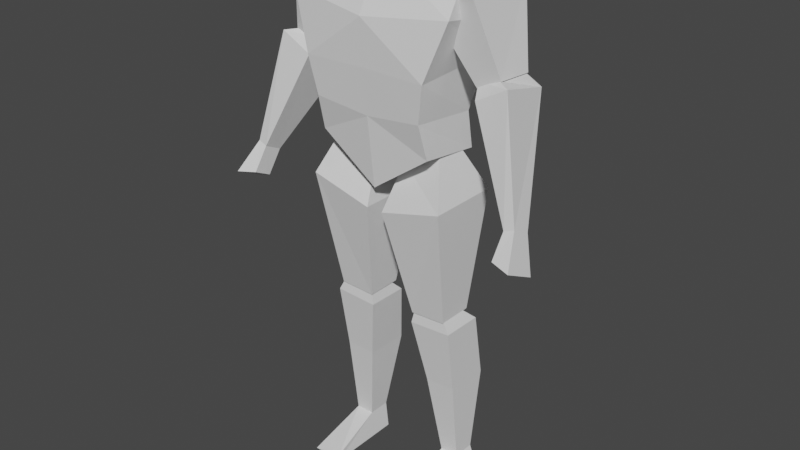 # Source: Hoombus.blend  (saved by Blender 2.93.20; exported with 4.5.12 LTS)
import bpy
from mathutils import Matrix  # noqa: F401  (used for matrix-valued properties, if any)

bpy.ops.wm.read_factory_settings(use_empty=True)
scene = bpy.context.scene
scene.name = 'Scene'

# ---- collections
col_collection = bpy.data.collections.new('Collection'); scene.collection.children.link(col_collection)

# ---- world
world_world = bpy.data.worlds.new('World'); scene.world = world_world
world_world.use_nodes = True; world_world.node_tree.nodes.clear()
_N = world_world.node_tree.nodes; _L = world_world.node_tree.links
n0 = _N.new('ShaderNodeOutputWorld'); n0.name = 'World Output'; n0.location = (300, 300)
n1 = _N.new('ShaderNodeBackground'); n1.name = 'Background'; n1.location = (10, 300)
n1.inputs[0].default_value = (0.05088, 0.05088, 0.05088, 1.0)
_L.new(n1.outputs[0], n0.inputs[0])
n0.is_active_output = True
world_world.color = (0.05088, 0.05088, 0.05088)
world_world.use_sun_shadow = False
world_world.sun_shadow_jitter_overblur = 0.0

# ---- meshes
me_cube_001 = bpy.data.meshes.new('Cube.001')
me_cube_001.from_pydata([(0.1806, -0.1113, 1.131), (0.2487, -0.05097, 1.635), (0.1761, 0.09048, 1.104), (0.2487, 0.133, 1.647), (0.0, 0.09026, 1.005), (-0.001, 0.133, 1.676), (-0.001, -0.112, 1.003), (-0.001, -0.08234, 1.654), (0.2459, 0.1648, 1.476), (0.1943, 0.1234, 1.365), (0.1738, 0.07363, 1.216), (0.2554, -0.1298, 1.522), (0.1943, -0.1534, 1.353), (0.1738, -0.1406, 1.238), (-0.001, -0.1626, 1.495), (-0.001, -0.1534, 1.357), (-0.001, -0.1375, 1.22), (-0.001, 0.1648, 1.508), (-0.001, 0.09928, 1.339), (-0.001, 0.07469, 1.186), (0.1686, -0.08954, 1.529), (0.1729, -0.01856, 1.595), (0.1686, 0.1384, 1.529), (0.1729, 0.0674, 1.595), (0.2933, -0.08954, 1.582), (0.2339, -0.01856, 1.636), (0.2933, 0.1384, 1.582), (0.2339, 0.0674, 1.636), (0.2767, -0.03439, 1.332), (0.2737, 0.08116, 1.326), (0.3489, -0.03434, 1.366), (0.353, 0.07749, 1.361), (0.1825, 0.03547, 0.6233), (0.2078, 0.09265, 0.5714), (0.08502, -0.03547, 0.6182), (0.07427, -0.04051, 0.5664), (0.2017, 0.09654, 0.09943), (0.2017, 0.02614, 0.09943), (0.1437, 0.09654, 0.09943), (0.1437, 0.02614, 0.09943), (0.1825, -0.03547, 0.6233), (0.2078, -0.04051, 0.5738), (0.221, -0.114, 0.9862), (0.169, -0.04298, 1.124), (0.07757, -0.04109, 0.6012), (0.07757, 0.0698, 0.6019), (0.1901, -0.04109, 0.6063), (0.1901, 0.0698, 0.607), (0.02625, -0.114, 0.9356), (0.04942, -0.04298, 1.072), (0.221, 0.114, 0.9862), (0.169, 0.04298, 1.124), (0.02625, 0.114, 0.9356), (0.04942, 0.04298, 1.072), (0.4293, -0.09872, 0.9124), (0.4921, -0.07362, 0.8837), (0.4874, -0.1723, 0.9317), (0.4265, -0.1565, 0.9405), (0.109, -0.007185, 0.3639), (0.2047, -0.007185, 0.3675), (0.07427, 0.09265, 0.564), (0.08502, 0.03547, 0.6182), (0.2737, 0.07735, 1.331), (0.2733, 0.1024, 1.272), (0.3492, 0.07433, 1.36), (0.3691, 0.1193, 1.315), (0.2741, -0.02475, 1.348), (0.2868, -0.05547, 1.307), (0.4592, -0.04808, 0.9913), (0.4564, -0.1058, 1.019), (0.4291, -0.05167, 0.981), (0.4264, -0.1094, 1.009), (0.3429, -0.03238, 1.366), (0.3828, -0.05626, 1.359), (0.109, 0.1336, 0.3582), (0.2047, 0.1336, 0.3619), (0.1339, 0.02614, 0.01478), (0.2323, 0.02614, 0.01478), (0.2323, 0.09654, 0.01478), (0.1339, 0.09654, 0.01478), (0.1339, -0.1446, 0.03539), (0.2323, -0.1446, 0.01478), (0.1339, -0.1446, 0.01478)], [], [(17, 5, 3, 8), (8, 3, 1, 11), (4, 2, 0, 6), (17, 14, 7, 5), (3, 5, 7, 1), (11, 1, 7, 14), (0, 13, 16, 6), (13, 12, 15, 16), (12, 11, 14, 15), (4, 6, 16, 19), (19, 16, 15, 18), (18, 15, 14, 17), (2, 10, 13, 0), (10, 9, 12, 13), (9, 8, 11, 12), (4, 19, 10, 2), (19, 18, 9, 10), (18, 17, 8, 9), (20, 21, 23, 22), (22, 23, 27, 26), (26, 27, 25, 24), (24, 25, 21, 20), (22, 26, 31, 29), (27, 23, 21, 25), (29, 31, 30, 28), (20, 22, 29, 28), (26, 24, 30, 31), (24, 20, 28, 30), (38, 36, 78, 79), (75, 59, 37, 36), (74, 75, 36, 38), (60, 61, 32, 33), (35, 34, 61, 60), (58, 74, 38, 39), (42, 43, 49, 48), (33, 32, 40, 41), (32, 61, 34, 40), (50, 51, 43, 42), (51, 53, 49, 43), (52, 50, 47, 45), (48, 49, 53, 52), (50, 42, 46, 47), (48, 52, 45, 44), (41, 40, 34, 35), (52, 53, 51, 50), (45, 47, 46, 44), (68, 69, 56, 55), (71, 70, 54, 57), (42, 48, 44, 46), (69, 71, 57, 56), (54, 55, 56, 57), (59, 58, 39, 37), (63, 62, 64, 65), (73, 67, 71, 69), (70, 68, 55, 54), (63, 65, 68, 70), (65, 73, 69, 68), (64, 62, 66, 72), (67, 63, 70, 71), (67, 66, 62, 63), (65, 64, 72, 73), (73, 72, 66, 67), (41, 35, 58, 59), (35, 60, 74, 58), (60, 33, 75, 74), (33, 41, 59, 75), (79, 78, 77, 76), (39, 76, 82, 80), (39, 38, 79, 76), (36, 37, 77, 78), (81, 80, 82), (76, 77, 81, 82), (37, 39, 80, 81), (77, 37, 81)])
_uv = me_cube_001.uv_layers.new(name='UVMap')
_uv.uv.foreach_set('vector', [0.5625, 0.375, 0.625, 0.375, 0.625, 0.5, 0.5625, 0.5, 0.5625, 0.5, 0.625, 0.5, 0.625, 0.75, 0.5625, 0.75, 0.25, 0.5, 0.375, 0.5, 0.375, 0.75, 0.25, 0.75, 0.5312, 0.4062, 0.6562, 0.7812, 0.75, 0.75, 0.625, 0.375, 0.625, 0.5, 0.75, 0.5, 0.75, 0.75, 0.625, 0.75, 0.5625, 0.75, 0.625, 0.75, 0.625, 0.875, 0.5625, 0.875, 0.375, 0.75, 0.4375, 0.75, 0.4375, 0.875, 0.375, 0.875, 0.4375, 0.75, 0.5, 0.75, 0.5, 0.875, 0.4375, 0.875, 0.5, 0.75, 0.5625, 0.75, 0.5625, 0.875, 0.5, 0.875, 0.25, 0.5, 0.375, 0.875, 0.4688, 0.8438, 0.3438, 0.4688, 0.3438, 0.4688, 0.4688, 0.8438, 0.5625, 0.8125, 0.4375, 0.4375, 0.4375, 0.4375, 0.5625, 0.8125, 0.6562, 0.7812, 0.5312, 0.4062, 0.375, 0.5, 0.4375, 0.5, 0.4375, 0.75, 0.375, 0.75, 0.4375, 0.5, 0.5, 0.5, 0.5, 0.75, 0.4375, 0.75, 0.5, 0.5, 0.5625, 0.5, 0.5625, 0.75, 0.5, 0.75, 0.375, 0.375, 0.4375, 0.375, 0.4375, 0.5, 0.375, 0.5, 0.4375, 0.375, 0.5, 0.375, 0.5, 0.5, 0.4375, 0.5, 0.5, 0.375, 0.5625, 0.375, 0.5625, 0.5, 0.5, 0.5, 0.375, 0.0, 0.625, 0.0, 0.625, 0.25, 0.375, 0.25, 0.375, 0.25, 0.625, 0.25, 0.625, 0.5, 0.375, 0.5, 0.375, 0.5, 0.625, 0.5, 0.625, 0.75, 0.375, 0.75, 0.375, 0.75, 0.625, 0.75, 0.625, 1.0, 0.375, 1.0, 0.375, 0.25, 0.375, 0.5, 0.375, 0.5, 0.375, 0.25, 0.625, 0.5, 0.875, 0.5, 0.875, 0.75, 0.625, 0.75, 0.125, 0.5, 0.375, 0.5, 0.375, 0.75, 0.125, 0.75, 0.375, 0.0, 0.375, 0.25, 0.375, 0.25, 0.375, 0.0, 0.375, 0.5, 0.375, 0.75, 0.375, 0.75, 0.375, 0.5, 0.375, 0.75, 0.375, 1.0, 0.375, 1.0, 0.375, 0.75, 0.375, 0.25, 0.375, 0.5, 0.375, 0.5, 0.375, 0.25, 0.375, 0.5, 0.375, 0.75, 0.375, 0.75, 0.375, 0.5, 0.375, 0.25, 0.375, 0.5, 0.375, 0.5, 0.375, 0.25, 0.375, 0.25, 0.625, 0.25, 0.625, 0.5, 0.375, 0.5, 0.375, 0.0, 0.625, 0.0, 0.625, 0.25, 0.375, 0.25, 0.375, 0.0, 0.375, 0.25, 0.375, 0.25, 0.375, 0.0, 0.375, 0.75, 0.625, 0.75, 0.625, 1.0, 0.375, 1.0, 0.375, 0.5, 0.625, 0.5, 0.625, 0.75, 0.375, 0.75, 0.625, 0.5, 0.875, 0.5, 0.875, 0.75, 0.625, 0.75, 0.375, 0.5, 0.625, 0.5, 0.625, 0.75, 0.375, 0.75, 0.625, 0.5, 0.875, 0.5, 0.875, 0.75, 0.625, 0.75, 0.375, 0.25, 0.375, 0.5, 0.375, 0.5, 0.375, 0.25, 0.375, 0.0, 0.625, 0.0, 0.625, 0.25, 0.375, 0.25, 0.375, 0.5, 0.375, 0.75, 0.375, 0.75, 0.375, 0.5, 0.375, 0.0, 0.375, 0.25, 0.375, 0.25, 0.375, 0.0, 0.375, 0.75, 0.625, 0.75, 0.625, 1.0, 0.375, 1.0, 0.375, 0.25, 0.625, 0.25, 0.625, 0.5, 0.375, 0.5, 0.125, 0.5, 0.375, 0.5, 0.375, 0.75, 0.125, 0.75, 0.375, 0.5, 0.375, 0.75, 0.375, 0.75, 0.375, 0.5, 0.375, 0.0, 0.375, 0.25, 0.375, 0.25, 0.375, 0.0, 0.375, 0.75, 0.375, 1.0, 0.375, 1.0, 0.375, 0.75, 0.375, 0.75, 0.375, 1.0, 0.375, 1.0, 0.375, 0.75, 0.125, 0.5, 0.375, 0.5, 0.375, 0.75, 0.125, 0.75, 0.375, 0.75, 0.375, 1.0, 0.375, 1.0, 0.375, 0.75, 0.375, 0.25, 0.625, 0.25, 0.625, 0.5, 0.375, 0.5, 0.375, 0.75, 0.375, 1.0, 0.375, 1.0, 0.375, 0.75, 0.375, 0.25, 0.375, 0.5, 0.375, 0.5, 0.375, 0.25, 0.375, 0.25, 0.375, 0.5, 0.375, 0.5, 0.375, 0.25, 0.375, 0.5, 0.375, 0.75, 0.375, 0.75, 0.375, 0.5, 0.625, 0.5, 0.875, 0.5, 0.875, 0.75, 0.625, 0.75, 0.375, 0.0, 0.375, 0.25, 0.375, 0.25, 0.375, 0.0, 0.375, 0.0, 0.625, 0.0, 0.625, 0.25, 0.375, 0.25, 0.375, 0.5, 0.625, 0.5, 0.625, 0.75, 0.375, 0.75, 0.375, 0.75, 0.625, 0.75, 0.625, 1.0, 0.375, 1.0, 0.375, 0.75, 0.375, 1.0, 0.375, 1.0, 0.375, 0.75, 0.375, 0.0, 0.375, 0.25, 0.375, 0.25, 0.375, 0.0, 0.375, 0.25, 0.375, 0.5, 0.375, 0.5, 0.375, 0.25, 0.375, 0.5, 0.375, 0.75, 0.375, 0.75, 0.375, 0.5, 0.125, 0.5, 0.375, 0.5, 0.375, 0.75, 0.125, 0.75, 0.375, 0.0, 0.375, 0.0, 0.375, 0.0, 0.375, 0.0, 0.375, 0.0, 0.375, 0.25, 0.375, 0.25, 0.375, 0.0, 0.375, 0.5, 0.375, 0.75, 0.375, 0.75, 0.375, 0.5, 0.375, 0.75, 0.375, 1.0, 0.375, 1.0, 0.125, 0.75, 0.375, 0.75, 0.375, 0.75, 0.125, 0.75, 0.375, 0.75, 0.375, 1.0, 0.375, 1.0, 0.375, 0.75, 0.375, 0.75, 0.375, 0.75, 0.375, 0.75])
me_cube_001.materials.append(None)
me_cube_001.use_remesh_fix_poles = True
me_cube_001.use_remesh_preserve_attributes = False
me_cube_001.update()

# ---- objects
ob_empty = bpy.data.objects.new('Empty', None)
ob_empty_001 = bpy.data.objects.new('Empty.001', None)
ob_cube = bpy.data.objects.new('Cube', me_cube_001)

# ---- transforms, parenting, visibility, modifiers, constraints
ob_empty.location = (0.9325, 2.379, 1.003)
ob_empty.rotation_euler = (1.571, -0.0, 0.0)
ob_empty.scale = (0.5947, 0.5947, 0.5947)
ob_empty.empty_display_type = 'IMAGE'
ob_empty.empty_display_size = 5.0
ob_empty_001.location = (-2.379, 0.1093, 1.003)
ob_empty_001.rotation_euler = (1.571, -0.0, 1.571)
ob_empty_001.scale = (0.5947, 0.5947, 0.5947)
ob_empty_001.empty_display_type = 'IMAGE'
ob_empty_001.empty_display_size = 5.0
ob_cube.location = (0.0, 0.0, 0.0)
_m = ob_cube.modifiers.new('Mirror', 'MIRROR')
_m.use_clip = True

# ---- collection membership
col_collection.objects.link(ob_empty)
col_collection.objects.link(ob_empty_001)
col_collection.objects.link(ob_cube)

# ---- scene / render settings (as saved in the file)
scene.frame_start = 1; scene.frame_end = 250; scene.frame_set(0)
scene.render.engine = 'BLENDER_EEVEE_NEXT'
scene.cycles.use_denoising = False
scene.cycles.samples = 128
scene.cycles.sampling_pattern = 'TABULATED_SOBOL'
scene.cycles.use_adaptive_sampling = False
scene.cycles.use_light_tree = False
scene.view_settings.view_transform = 'Filmic'
bpy.context.view_layer.update()

# ---- added for rendering (the .blend has no active camera and no usable light): camera, sun
cam_auto = bpy.data.cameras.new('AutoCamera')
cam_auto.lens = 50.0
cam_auto.sensor_width = 36.0
cam_auto.clip_end = 1000.0
ob_auto_camera = bpy.data.objects.new('AutoCamera', cam_auto)
scene.collection.objects.link(ob_auto_camera)
ob_auto_camera.location = (1.81326, -2.17965, 2.29583)
ob_auto_camera.rotation_euler = (1.09748, -7.21219e-08, 0.694738)
scene.camera = ob_auto_camera
light_auto_sun = bpy.data.lights.new('AutoSun', 'SUN')
light_auto_sun.energy = 3.0
light_auto_sun.angle = 0.0523599
ob_auto_sun = bpy.data.objects.new('AutoSun', light_auto_sun)
scene.collection.objects.link(ob_auto_sun)
ob_auto_sun.rotation_euler = (0.872665, 0.174533, 0.523599)
bpy.context.view_layer.update()
